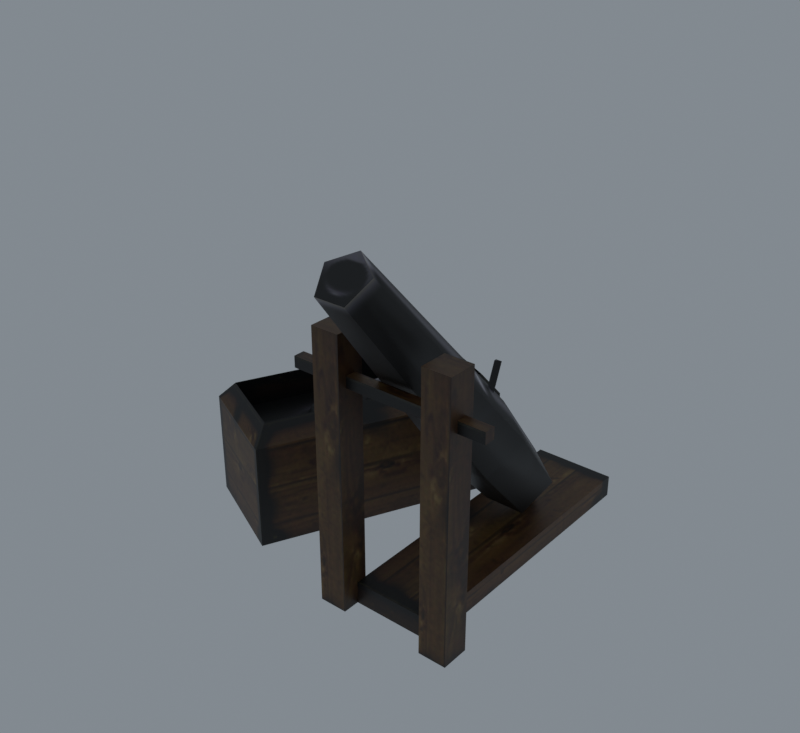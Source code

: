 # Source: import.blend  (saved by Blender 5.2.45; exported with 4.5.12 LTS)
import bpy
from mathutils import Matrix  # noqa: F401  (used for matrix-valued properties, if any)

bpy.ops.wm.read_factory_settings(use_empty=True)
scene = bpy.context.scene
scene.name = 'Beer01'

# ---- collections
col_collection = bpy.data.collections.new('Collection'); scene.collection.children.link(col_collection)

# ---- images (referenced by path relative to the original .blend; pixels are not part of the script)
import os
ASSET_DIR = os.environ.get("B2B_ASSET_DIR", "")  # directory of the original .blend (textures are referenced by path, not embedded)
HERE = os.path.dirname(os.path.abspath(__file__))  # packed textures are extracted next to this script under _unpacked/

def load_image(name, relpath, width, height, colorspace="sRGB"):
    """Load a texture the original file referenced (path relative to the .blend, or extracted next to this script)."""
    p = next((c for c in (os.path.join(HERE, relpath), os.path.join(ASSET_DIR, relpath)) if relpath and os.path.exists(c)), "")
    if p:
        img = bpy.data.images.load(p, check_existing=True)
        img.name = name
    else:  # same state as the original file: an image datablock whose file is absent (Cycles renders it pink)
        img = bpy.data.images.new(name, width, height)
        img.source = "FILE"
        img.filepath = "//" + (relpath or name)
    img.colorspace_settings.name = colorspace
    return img
img_horse_drawn_01_jpg = load_image('horse_drawn_01.jpg', '_unpacked/horse_drawn_01.c935c2f5.jpg', 256, 256, 'sRGB')

# ---- materials (node trees are filled in below, after node groups)
mat_horse_drawn_01_jpg = bpy.data.materials.new('horse_drawn_01.jpg')
mat_horse_drawn_01_jpg.diffuse_color = (0.8478, 0.4111, 0.865, 1.0)

# ---- material node trees
mat_horse_drawn_01_jpg.use_nodes = True; mat_horse_drawn_01_jpg.node_tree.nodes.clear()
_N = mat_horse_drawn_01_jpg.node_tree.nodes; _L = mat_horse_drawn_01_jpg.node_tree.links
n0 = _N.new('ShaderNodeBsdfPrincipled'); n0.name = 'Principled BSDF'; n0.location = (-200, 100)
n0.inputs[10].default_value = 0.005
n1 = _N.new('ShaderNodeOutputMaterial'); n1.name = 'Material Output'; n1.location = (200, 100)
n2 = _N.new('ShaderNodeTexImage'); n2.name = 'Image Texture'; n2.location = (-600, 100)
n2.image = img_horse_drawn_01_jpg
_L.new(n0.outputs[0], n1.inputs[0])
_L.new(n2.outputs[0], n0.inputs[0])
n1.is_active_output = True

# ---- world
world_world = bpy.data.worlds.new('World'); scene.world = world_world
world_world.use_nodes = True; world_world.node_tree.nodes.clear()
_N = world_world.node_tree.nodes; _L = world_world.node_tree.links
n0 = _N.new('ShaderNodeOutputWorld'); n0.name = 'World Output'; n0.location = (200, 100)
n1 = _N.new('ShaderNodeBackground'); n1.name = 'Background'; n1.location = (-200, 100)
n1.inputs[0].default_value = (0.32, 0.36, 0.4, 1.0)
n1.inputs[1].default_value = 0.7
_L.new(n1.outputs[0], n0.inputs[0])
n0.is_active_output = True
world_world.color = (0.05088, 0.05088, 0.05088)
world_world.sun_shadow_jitter_overblur = 0.0

# ---- meshes
me_cannon02 = bpy.data.meshes.new('Cannon02')
me_cannon02.from_pydata([(47.99, -58.6, 100.4), (58.45, -58.6, 100.4), (58.45, -48.14, 100.4), (47.99, -48.14, 100.4), (47.99, -58.6, -0.9877), (58.45, -58.6, -0.9877), (58.45, -48.14, -0.9877), (47.99, -48.14, -0.9877), (6.34, -58.6, 100.4), (16.8, -58.6, 100.4), (16.8, -48.14, 100.4), (6.34, -48.14, 100.4), (6.34, -58.6, -0.9878), (16.8, -58.6, -0.9878), (16.8, -48.14, -0.9878), (6.34, -48.14, -0.9878), (68.04, -55.42, 81.48), (68.04, -51.32, 81.48), (68.04, -51.32, 85.58), (68.04, -55.42, 85.58), (-4.61, -55.42, 81.48), (-4.61, -55.42, 85.58), (-4.61, -51.32, 85.58), (-4.61, -51.32, 81.48), (16.68, -52.3, 7.279), (47.91, -52.3, 7.279), (47.91, 57.38, 7.279), (16.68, 57.38, 7.279), (16.68, -52.3, -0.9877), (47.91, -52.3, -0.9877), (47.91, 57.38, -0.9877), (16.68, 57.38, -0.9877), (32.74, 28.66, 7.937), (32.74, 27.18, 28.06), (45.21, 20.24, 22.24), (20.27, 20.24, 22.24), (25.04, 9.011, 12.81), (40.45, 9.011, 12.81), (32.74, 5.346, 57.14), (47.08, -2.634, 50.44), (18.4, -2.634, 50.44), (23.88, -15.55, 39.61), (41.61, -15.55, 39.61), (32.74, -65.55, 132.4), (41.46, -70.41, 128.4), (24.02, -70.41, 128.4), (27.35, -78.26, 121.8), (38.13, -78.26, 121.8), (33.98, 1.305, 74.09), (31.65, 1.305, 74.09), (32.81, -1.349, 75.05), (32.81, -10.3, 51.58), (33.98, -7.645, 50.61), (31.65, -7.645, 50.61), (-31.22, -45.37, 36.52), (4.748, 31.76, 36.52), (-24.67, 45.48, 36.52), (-60.64, -31.65, 36.52), (-28.89, -52.29, 0.5583), (11.55, 34.43, 0.5583), (11.55, 34.43, 40.57), (-28.89, -52.29, 40.57), (-27.0, 52.4, 0.5583), (-27.0, 52.4, 40.57), (-67.44, -34.32, 0.5583), (-67.44, -34.32, 40.57), (4.748, 31.76, 47.46), (-31.22, -45.37, 47.46), (-24.67, 45.48, 47.46), (-60.64, -31.65, 47.46), (-28.75, -13.05, 45.89), (-36.14, -9.599, 41.18), (-35.43, -17.73, 41.18), (-28.04, -21.17, 41.18), (-21.35, -16.49, 41.18), (-22.07, -8.368, 41.18), (-29.46, -4.92, 41.18), (-38.14, -8.669, 36.32), (-37.23, -18.99, 36.32), (-27.84, -23.37, 36.32), (-19.36, -17.43, 36.32), (-20.26, -7.104, 36.32), (-29.65, -2.726, 36.32), (-24.47, 7.082, 45.89), (-31.87, 10.53, 41.18), (-31.16, 2.403, 41.18), (-23.76, -1.045, 41.18), (-17.08, 3.635, 41.18), (-17.79, 11.76, 41.18), (-25.18, 15.21, 41.18), (-33.86, 11.46, 36.32), (-32.96, 1.14, 36.32), (-23.57, -3.239, 36.32), (-15.08, 2.704, 36.32), (-15.99, 13.03, 36.32), (-25.38, 17.4, 36.32), (-19.49, 26.62, 45.89), (-26.89, 30.07, 41.18), (-26.17, 21.94, 41.18), (-18.78, 18.5, 41.18), (-12.1, 23.17, 41.18), (-12.81, 31.3, 41.18), (-20.2, 34.75, 41.18), (-28.88, 31.0, 36.32), (-27.98, 20.68, 36.32), (-18.59, 16.3, 36.32), (-10.1, 22.24, 36.32), (-11.0, 32.57, 36.32), (-20.39, 36.94, 36.32)], [], [(0, 1, 2), (2, 3, 0), (4, 5, 1), (1, 0, 4), (5, 6, 2), (2, 1, 5), (6, 7, 3), (3, 2, 6), (7, 4, 0), (0, 3, 7), (8, 9, 10), (10, 11, 8), (12, 13, 9), (9, 8, 12), (13, 14, 10), (10, 9, 13), (14, 15, 11), (11, 10, 14), (15, 12, 8), (8, 11, 15), (16, 17, 18), (18, 19, 16), (20, 21, 22), (22, 23, 20), (16, 19, 21), (21, 20, 16), (19, 18, 22), (22, 21, 19), (18, 17, 23), (23, 22, 18), (24, 25, 26), (26, 27, 24), (28, 29, 25), (25, 24, 28), (29, 30, 26), (26, 25, 29), (30, 31, 27), (27, 26, 30), (31, 28, 24), (24, 27, 31), (32, 33, 34), (32, 35, 33), (32, 36, 35), (32, 37, 36), (32, 34, 37), (34, 38, 39), (34, 33, 38), (33, 40, 38), (33, 35, 40), (35, 41, 40), (35, 36, 41), (36, 42, 41), (36, 37, 42), (37, 39, 42), (37, 34, 39), (39, 43, 44), (39, 38, 43), (38, 45, 43), (38, 40, 45), (40, 46, 45), (40, 41, 46), (41, 47, 46), (41, 42, 47), (42, 44, 47), (42, 39, 44), (43, 45, 46), (43, 46, 47), (43, 47, 44), (48, 49, 50), (51, 52, 48), (48, 50, 51), (52, 53, 49), (49, 48, 52), (53, 51, 50), (50, 49, 53), (54, 55, 56), (56, 57, 54), (58, 59, 60), (60, 61, 58), (59, 62, 63), (63, 60, 59), (62, 64, 65), (65, 63, 62), (64, 58, 61), (61, 65, 64), (61, 60, 66), (66, 67, 61), (60, 63, 68), (68, 66, 60), (63, 65, 69), (69, 68, 63), (65, 61, 67), (67, 69, 65), (67, 66, 55), (55, 54, 67), (66, 68, 56), (56, 55, 66), (68, 69, 57), (57, 56, 68), (69, 67, 54), (54, 57, 69), (70, 71, 72), (70, 72, 73), (70, 73, 74), (70, 74, 75), (70, 75, 76), (70, 76, 71), (71, 77, 78), (71, 78, 72), (72, 78, 79), (72, 79, 73), (73, 79, 80), (73, 80, 74), (74, 80, 81), (74, 81, 75), (75, 81, 82), (75, 82, 76), (76, 82, 77), (76, 77, 71), (83, 84, 85), (83, 85, 86), (83, 86, 87), (83, 87, 88), (83, 88, 89), (83, 89, 84), (84, 90, 91), (84, 91, 85), (85, 91, 92), (85, 92, 86), (86, 92, 93), (86, 93, 87), (87, 93, 94), (87, 94, 88), (88, 94, 95), (88, 95, 89), (89, 95, 90), (89, 90, 84), (96, 97, 98), (96, 98, 99), (96, 99, 100), (96, 100, 101), (96, 101, 102), (96, 102, 97), (97, 103, 104), (97, 104, 98), (98, 104, 105), (98, 105, 99), (99, 105, 106), (99, 106, 100), (100, 106, 107), (100, 107, 101), (101, 107, 108), (101, 108, 102), (102, 108, 103), (102, 103, 97)])
me_cannon02.polygons.foreach_set('use_smooth', [True] * 155)
_k = set([(0, 1), (0, 3), (0, 4), (1, 2), (1, 5), (2, 3), (2, 6), (3, 7), (8, 9), (8, 11), (8, 12), (9, 10), (9, 13), (10, 11), (10, 14), (11, 15), (16, 19), (16, 21), (17, 18), (18, 19), (18, 22), (18, 23), (19, 21), (20, 21), (20, 22), (21, 22), (22, 23), (24, 25), (24, 27), (24, 28), (25, 26), (25, 29), (26, 27), (26, 30), (27, 31), (43, 44), (43, 45), (44, 47), (45, 46), (46, 47), (48, 49), (48, 50), (48, 52), (49, 50), (49, 53), (50, 51), (54, 55), (54, 57), (54, 67), (55, 56), (55, 66), (56, 57), (56, 68), (57, 69), (58, 61), (59, 60), (60, 61), (60, 63), (60, 66), (61, 65), (61, 67), (62, 63), (63, 65), (63, 68), (64, 65), (65, 69), (66, 67), (66, 68), (67, 69), (68, 69)])
me_cannon02.attributes.new('sharp_edge', 'BOOLEAN', 'EDGE').data.foreach_set('value', [ (min(e.vertices), max(e.vertices)) in _k for e in me_cannon02.edges])
_uv = me_cannon02.uv_layers.new(name='Float2')
_uv.uv.foreach_set('vector', [0.8435, 0.7609, 0.8964, 0.7609, 0.8964, 0.8212, 0.8964, 0.8212, 0.8435, 0.8212, 0.8435, 0.7609, 0.9492, 0.8306, 0.9498, 0.8968, 0.5343, 0.8968, 0.5343, 0.8968, 0.5343, 0.8311, 0.9492, 0.8306, 0.4931, 0.208, 0.4931, 0.2557, 0.1211, 0.2557, 0.1211, 0.2557, 0.1211, 0.208, 0.4931, 0.208, 0.9498, 0.8968, 0.9498, 0.8311, 0.5343, 0.8311, 0.5343, 0.8311, 0.5343, 0.8968, 0.9498, 0.8968, 0.4931, 0.2557, 0.4931, 0.208, 0.1211, 0.208, 0.1211, 0.208, 0.1211, 0.2557, 0.4931, 0.2557, 0.8437, 0.7609, 0.8966, 0.7609, 0.8966, 0.8212, 0.8966, 0.8212, 0.8437, 0.8212, 0.8437, 0.7609, 0.9498, 0.831, 0.9498, 0.8962, 0.5343, 0.8967, 0.5343, 0.8967, 0.5343, 0.831, 0.9498, 0.831, 0.4931, 0.208, 0.4931, 0.2557, 0.1211, 0.2557, 0.1211, 0.2557, 0.1211, 0.208, 0.4931, 0.208, 0.9492, 0.8967, 0.9498, 0.831, 0.5343, 0.831, 0.5343, 0.831, 0.5343, 0.8967, 0.9492, 0.8967, 0.4931, 0.2557, 0.4931, 0.208, 0.1211, 0.208, 0.1211, 0.208, 0.1211, 0.2557, 0.4931, 0.2557, 0.9239, 0.4006, 0.9592, 0.4006, 0.9592, 0.4259, 0.9592, 0.4259, 0.9239, 0.4259, 0.9239, 0.4006, 0.9239, 0.4006, 0.9239, 0.4259, 0.9592, 0.4259, 0.9592, 0.4259, 0.9592, 0.4006, 0.9239, 0.4006, 0.9631, 0.9441, 0.9631, 0.9694, 0.4948, 0.9694, 0.4948, 0.9694, 0.4948, 0.9441, 0.9631, 0.9441, 0.9362, 0.7743, 0.9362, 0.8096, 0.5217, 0.8096, 0.5217, 0.8096, 0.5217, 0.7743, 0.9362, 0.7743, 0.9631, 0.9694, 0.9631, 0.9441, 0.4948, 0.9441, 0.4948, 0.9441, 0.4948, 0.9694, 0.9631, 0.9694, 0.4921, 0.9369, 0.4921, 0.7502, 0.966, 0.7502, 0.966, 0.7502, 0.966, 0.9369, 0.4921, 0.9369, 0.2633, 0.3509, 0.433, 0.3509, 0.433, 0.4112, 0.433, 0.4112, 0.2633, 0.4112, 0.2633, 0.3509, 0.4949, 0.7131, 0.9679, 0.7131, 0.9679, 0.7641, 0.9679, 0.7641, 0.4949, 0.7641, 0.4949, 0.7131, 0.433, 0.3509, 0.2633, 0.3509, 0.2633, 0.4112, 0.2633, 0.4112, 0.433, 0.4112, 0.433, 0.3509, 0.9679, 0.7131, 0.4949, 0.7131, 0.4949, 0.7641, 0.4949, 0.7641, 0.9679, 0.7641, 0.9679, 0.7131, 0.8574, 0.0629, 0.9305, 0.0809, 0.8877, 0.0809, 0.9974, 0.0629, 0.9683, 0.0809, 0.9305, 0.0809, 0.9974, 0.0629, 0.9973, 0.0809, 0.9683, 0.0809, 0.8574, 0.0629, 0.8629, 0.0809, 0.8428, 0.0809, 0.8574, 0.0629, 0.8877, 0.0809, 0.8629, 0.0809, 0.8877, 0.0809, 0.9305, 0.1208, 0.888, 0.1208, 0.8877, 0.0809, 0.9305, 0.0809, 0.9305, 0.1208, 0.9305, 0.0809, 0.968, 0.1208, 0.9305, 0.1208, 0.9305, 0.0809, 0.9683, 0.0809, 0.968, 0.1208, 0.9683, 0.0809, 0.9973, 0.1208, 0.968, 0.1208, 0.9683, 0.0809, 0.9973, 0.0809, 0.9973, 0.1208, 0.8428, 0.0809, 0.8631, 0.1208, 0.8426, 0.1208, 0.8428, 0.0809, 0.8629, 0.0809, 0.8631, 0.1208, 0.8629, 0.0809, 0.888, 0.1208, 0.8631, 0.1208, 0.8629, 0.0809, 0.8877, 0.0809, 0.888, 0.1208, 0.888, 0.1208, 0.9305, 0.2382, 0.8866, 0.2382, 0.888, 0.1208, 0.9305, 0.1208, 0.9305, 0.2382, 0.9305, 0.1208, 0.9694, 0.2382, 0.9305, 0.2382, 0.9305, 0.1208, 0.968, 0.1208, 0.9694, 0.2382, 0.968, 0.1208, 0.9974, 0.2382, 0.9694, 0.2382, 0.968, 0.1208, 0.9973, 0.1208, 0.9974, 0.2382, 0.8426, 0.1208, 0.8624, 0.2382, 0.8434, 0.2382, 0.8426, 0.1208, 0.8631, 0.1208, 0.8624, 0.2382, 0.8631, 0.1208, 0.8866, 0.2382, 0.8624, 0.2382, 0.8631, 0.1208, 0.888, 0.1208, 0.8866, 0.2382, 0.502, 0.5455, 0.465, 0.5131, 0.4791, 0.4607, 0.502, 0.5455, 0.4791, 0.4607, 0.5248, 0.4607, 0.502, 0.5455, 0.5248, 0.4607, 0.539, 0.5131, 0.4279, 0.7342, 0.4145, 0.7342, 0.4212, 0.7257, 0.4212, 0.697, 0.4279, 0.7055, 0.4279, 0.7342, 0.4279, 0.7342, 0.4212, 0.7257, 0.4212, 0.697, 0.4279, 0.7055, 0.4145, 0.7055, 0.4145, 0.7342, 0.4145, 0.7342, 0.4279, 0.7342, 0.4279, 0.7055, 0.4145, 0.7055, 0.4212, 0.697, 0.4212, 0.7257, 0.4212, 0.7257, 0.4145, 0.7342, 0.4145, 0.7055, 0.6175, 0.0642, 0.7811, 0.0642, 0.7811, 0.1628, 0.7811, 0.1628, 0.6175, 0.1628, 0.6175, 0.0642, 0.4945, 0.7103, 0.9693, 0.7103, 0.9693, 0.9025, 0.9693, 0.9025, 0.4945, 0.9025, 0.4945, 0.7103, 0.966, 0.7034, 0.4948, 0.7034, 0.4948, 0.9019, 0.4948, 0.9019, 0.966, 0.9019, 0.966, 0.7034, 0.9693, 0.7103, 0.4945, 0.7103, 0.4945, 0.9025, 0.4945, 0.9025, 0.9693, 0.9025, 0.9693, 0.7103, 0.4948, 0.7034, 0.966, 0.7034, 0.966, 0.9019, 0.966, 0.9019, 0.4948, 0.9019, 0.4948, 0.7034, 0.4945, 0.9025, 0.9693, 0.9025, 0.9702, 0.9717, 0.9702, 0.9717, 0.4935, 0.9717, 0.4945, 0.9025, 0.966, 0.9019, 0.4948, 0.9019, 0.4945, 0.9759, 0.4945, 0.9759, 0.9663, 0.9759, 0.966, 0.9019, 0.9693, 0.9025, 0.4945, 0.9025, 0.4935, 0.9717, 0.4935, 0.9717, 0.9702, 0.9717, 0.9693, 0.9025, 0.4948, 0.9019, 0.966, 0.9019, 0.9663, 0.9759, 0.9663, 0.9759, 0.4945, 0.9759, 0.4948, 0.9019, 0.1184, 0.1128, 0.4928, 0.1128, 0.4928, 0.008, 0.4928, 0.008, 0.1184, 0.008, 0.1184, 0.1128, 0.4951, 0.1115, 0.1181, 0.1115, 0.1181, 0.0044, 0.1181, 0.0044, 0.4951, 0.0044, 0.4951, 0.1115, 0.4928, 0.1128, 0.1184, 0.1128, 0.1184, 0.008, 0.1184, 0.008, 0.4928, 0.008, 0.4928, 0.1128, 0.1181, 0.1115, 0.4951, 0.1115, 0.4951, 0.0044, 0.4951, 0.0044, 0.1181, 0.0044, 0.1181, 0.1115, 0.7271, 0.1183, 0.7137, 0.1183, 0.7204, 0.1045, 0.7271, 0.1183, 0.7204, 0.1045, 0.7338, 0.1045, 0.7271, 0.1183, 0.7338, 0.1045, 0.7404, 0.1183, 0.7271, 0.1183, 0.7404, 0.1183, 0.7338, 0.1321, 0.7271, 0.1183, 0.7338, 0.1321, 0.7204, 0.1321, 0.7271, 0.1183, 0.7204, 0.1321, 0.7137, 0.1183, 0.7137, 0.1183, 0.7101, 0.1183, 0.7186, 0.1008, 0.7137, 0.1183, 0.7186, 0.1008, 0.7204, 0.1045, 0.7204, 0.1045, 0.7186, 0.1008, 0.7356, 0.1008, 0.7204, 0.1045, 0.7356, 0.1008, 0.7338, 0.1045, 0.7338, 0.1045, 0.7356, 0.1008, 0.744, 0.1183, 0.7338, 0.1045, 0.744, 0.1183, 0.7404, 0.1183, 0.7404, 0.1183, 0.744, 0.1183, 0.7356, 0.1358, 0.7404, 0.1183, 0.7356, 0.1358, 0.7338, 0.1321, 0.7338, 0.1321, 0.7356, 0.1358, 0.7186, 0.1358, 0.7338, 0.1321, 0.7186, 0.1358, 0.7204, 0.1321, 0.7204, 0.1321, 0.7186, 0.1358, 0.7101, 0.1183, 0.7204, 0.1321, 0.7101, 0.1183, 0.7137, 0.1183, 0.7257, 0.1183, 0.7123, 0.1183, 0.719, 0.1045, 0.7257, 0.1183, 0.719, 0.1045, 0.7323, 0.1045, 0.7257, 0.1183, 0.7323, 0.1045, 0.739, 0.1183, 0.7257, 0.1183, 0.739, 0.1183, 0.7323, 0.1321, 0.7257, 0.1183, 0.7323, 0.1321, 0.719, 0.1321, 0.7257, 0.1183, 0.719, 0.1321, 0.7123, 0.1183, 0.7123, 0.1183, 0.7087, 0.1183, 0.7172, 0.1008, 0.7123, 0.1183, 0.7172, 0.1008, 0.719, 0.1045, 0.719, 0.1045, 0.7172, 0.1008, 0.7341, 0.1008, 0.719, 0.1045, 0.7341, 0.1008, 0.7323, 0.1045, 0.7323, 0.1045, 0.7341, 0.1008, 0.7426, 0.1183, 0.7323, 0.1045, 0.7426, 0.1183, 0.739, 0.1183, 0.739, 0.1183, 0.7426, 0.1183, 0.7341, 0.1358, 0.739, 0.1183, 0.7341, 0.1358, 0.7323, 0.1321, 0.7323, 0.1321, 0.7341, 0.1358, 0.7172, 0.1358, 0.7323, 0.1321, 0.7172, 0.1358, 0.719, 0.1321, 0.719, 0.1321, 0.7172, 0.1358, 0.7087, 0.1183, 0.719, 0.1321, 0.7087, 0.1183, 0.7123, 0.1183, 0.7265, 0.1179, 0.7131, 0.1179, 0.7198, 0.1042, 0.7265, 0.1179, 0.7198, 0.1042, 0.7332, 0.1042, 0.7265, 0.1179, 0.7332, 0.1042, 0.7399, 0.1179, 0.7265, 0.1179, 0.7399, 0.1179, 0.7332, 0.1317, 0.7265, 0.1179, 0.7332, 0.1317, 0.7198, 0.1317, 0.7265, 0.1179, 0.7198, 0.1317, 0.7131, 0.1179, 0.7131, 0.1179, 0.7095, 0.1179, 0.718, 0.1004, 0.7131, 0.1179, 0.718, 0.1004, 0.7198, 0.1042, 0.7198, 0.1042, 0.718, 0.1004, 0.735, 0.1004, 0.7198, 0.1042, 0.735, 0.1004, 0.7332, 0.1042, 0.7332, 0.1042, 0.735, 0.1004, 0.7435, 0.1179, 0.7332, 0.1042, 0.7435, 0.1179, 0.7399, 0.1179, 0.7399, 0.1179, 0.7435, 0.1179, 0.735, 0.1354, 0.7399, 0.1179, 0.735, 0.1354, 0.7332, 0.1317, 0.7332, 0.1317, 0.735, 0.1354, 0.718, 0.1354, 0.7332, 0.1317, 0.718, 0.1354, 0.7198, 0.1317, 0.7198, 0.1317, 0.718, 0.1354, 0.7095, 0.1179, 0.7198, 0.1317, 0.7095, 0.1179, 0.7131, 0.1179])
me_cannon02.materials.append(mat_horse_drawn_01_jpg)
me_cannon02.update()
me_cannon02.normals_split_custom_set([tuple(v) for v in zip(*[iter([0.0, 0.0, 1.0, 0.0, 0.0, 1.0, 0.0, 0.0, 1.0, 0.0, 0.0, 1.0, 0.0, 0.0, 1.0, 0.0, 0.0, 1.0, 0.0, -1.0, 0.0, 0.0, -1.0, 0.0, 0.0, -1.0, 0.0, 0.0, -1.0, 0.0, 0.0, -1.0, 0.0, 0.0, -1.0, 0.0, 1.0, 0.0, 0.0, 1.0, 0.0, 0.0, 1.0, 0.0, 0.0, 1.0, 0.0, 0.0, 1.0, 0.0, 0.0, 1.0, 0.0, 0.0, 0.0, 1.0, 0.0, 0.0, 1.0, 0.0, 0.0, 1.0, 0.0, 0.0, 1.0, 0.0, 0.0, 1.0, 0.0, 0.0, 1.0, 0.0, -1.0, 0.0, 0.0, -1.0, 0.0, 0.0, -1.0, 0.0, 0.0, -1.0, 0.0, 0.0, -1.0, 0.0, 0.0, -1.0, 0.0, 0.0, 0.0, 0.0, 1.0, 0.0, 0.0, 1.0, 0.0, 0.0, 1.0, 0.0, 0.0, 1.0, 0.0, 0.0, 1.0, 0.0, 0.0, 1.0, 0.0, -1.0, 0.0, 0.0, -1.0, 0.0, 0.0, -1.0, 0.0, 0.0, -1.0, 0.0, 0.0, -1.0, 0.0, 0.0, -1.0, 0.0, 1.0, 0.0, 0.0, 1.0, 0.0, 0.0, 1.0, 0.0, 0.0, 1.0, 0.0, 0.0, 1.0, 0.0, 0.0, 1.0, 0.0, 0.0, 0.0, 1.0, -1.035e-06, 0.0, 1.0, -1.035e-06, 0.0, 1.0, -1.035e-06, 0.0, 1.0, -1.035e-06, 0.0, 1.0, -1.035e-06, 0.0, 1.0, -1.035e-06, -1.0, 0.0, 0.0, -1.0, 0.0, 0.0, -1.0, 0.0, 0.0, -1.0, 0.0, 0.0, -1.0, 0.0, 0.0, -1.0, 0.0, 0.0, 1.0, 0.0, 0.0, 1.0, 0.0, 0.0, 1.0, 0.0, 0.0, 1.0, 0.0, 0.0, 1.0, 0.0, 0.0, 1.0, 0.0, 0.0, -1.0, 0.0, 0.0, -1.0, 0.0, 0.0, -1.0, 0.0, 0.0, -1.0, 0.0, 0.0, -1.0, 0.0, 0.0, -1.0, 0.0, 0.0, 0.0, -1.0, 0.0, 0.0, -1.0, 0.0, 0.0, -1.0, 0.0, 0.0, -1.0, 0.0, 0.0, -1.0, 0.0, 0.0, -1.0, 0.0, 0.0, 0.0, 1.0, 0.0, 0.0, 1.0, 0.0, 0.0, 1.0, 0.0, 0.0, 1.0, 0.0, 0.0, 1.0, 0.0, 0.0, 1.0, 0.0, 1.0, 0.0, 0.0, 1.0, 0.0, 0.0, 1.0, 0.0, 0.0, 1.0, 0.0, 0.0, 1.0, 0.0, 0.0, 1.0, 0.0, 0.0, 0.0, 1.0, 0.0, 0.0, 1.0, 0.0, 0.0, 1.0, 0.0, 0.0, 1.0, 0.0, 0.0, 1.0, 0.0, 0.0, 1.0, 0.0, -1.0, 0.0, 0.0, -1.0, 0.0, 0.0, -1.0, 0.0, 0.0, -1.0, 0.0, 0.0, -1.0, 0.0, 0.0, -1.0, 0.0, 1.0, 0.0, 0.0, 1.0, 0.0, 0.0, 1.0, 0.0, 0.0, 1.0, 0.0, 0.0, 1.0, 0.0, 0.0, 1.0, 0.0, 0.0, 0.0, 1.0, 0.0, 0.0, 1.0, 0.0, 0.0, 1.0, 0.0, 0.0, 1.0, 0.0, 0.0, 1.0, 0.0, 0.0, 1.0, 0.0, -1.0, 0.0, 0.0, -1.0, 0.0, 0.0, -1.0, 0.0, 0.0, -1.0, 0.0, 0.0, -1.0, 0.0, 0.0, -1.0, 0.0, 0.0, -1.466e-05, 0.5888, -0.8083, -0.08773, 0.7037, 0.705, 0.8372, 0.5292, 0.138, -1.466e-05, 0.5888, -0.8083, -0.9008, 0.3031, -0.311, -0.08773, 0.7037, 0.705, -1.466e-05, 0.5888, -0.8083, -0.2686, -0.1951, -0.9433, -0.9008, 0.3031, -0.311, -1.466e-05, 0.5888, -0.8083, 0.4529, -0.1583, -0.8774, -0.2686, -0.1951, -0.9433, -1.466e-05, 0.5888, -0.8083, 0.8372, 0.5292, 0.138, 0.4529, -0.1583, -0.8774, 0.8372, 0.5292, 0.138, 0.005332, 0.3875, 0.9218, 0.9493, 0.1241, 0.2888, 0.8372, 0.5292, 0.138, -0.08773, 0.7037, 0.705, 0.005332, 0.3875, 0.9218, -0.08773, 0.7037, 0.705, -0.9447, 0.12, 0.3053, 0.005332, 0.3875, 0.9218, -0.08773, 0.7037, 0.705, -0.9008, 0.3031, -0.311, -0.9447, 0.12, 0.3053, -0.9008, 0.3031, -0.311, -0.4715, -0.3401, -0.8136, -0.9447, 0.12, 0.3053, -0.9008, 0.3031, -0.311, -0.2686, -0.1951, -0.9433, -0.4715, -0.3401, -0.8136, -0.2686, -0.1951, -0.9433, 0.4887, -0.345, -0.8013, -0.4715, -0.3401, -0.8136, -0.2686, -0.1951, -0.9433, 0.4529, -0.1583, -0.8774, 0.4887, -0.345, -0.8013, 0.4529, -0.1583, -0.8774, 0.9493, 0.1241, 0.2888, 0.4887, -0.345, -0.8013, 0.4529, -0.1583, -0.8774, 0.8372, 0.5292, 0.138, 0.9493, 0.1241, 0.2888, 0.9493, 0.1241, 0.2888, 0.1155, 0.3479, 0.9304, 0.997, -0.07585, 0.01684, 0.9493, 0.1241, 0.2888, 0.005332, 0.3875, 0.9218, 0.1155, 0.3479, 0.9304, 0.005332, 0.3875, 0.9218, -0.7362, 0.2006, 0.6464, 0.1155, 0.3479, 0.9304, 0.005332, 0.3875, 0.9218, -0.9447, 0.12, 0.3053, -0.7362, 0.2006, 0.6464, -0.9447, 0.12, 0.3053, -0.6612, -0.3442, -0.6666, -0.7362, 0.2006, 0.6464, -0.9447, 0.12, 0.3053, -0.4715, -0.3401, -0.8136, -0.6612, -0.3442, -0.6666, -0.4715, -0.3401, -0.8136, 0.3306, -0.4104, -0.8498, -0.6612, -0.3442, -0.6666, -0.4715, -0.3401, -0.8136, 0.4887, -0.345, -0.8013, 0.3306, -0.4104, -0.8498, 0.4887, -0.345, -0.8013, 0.997, -0.07585, 0.01684, 0.3306, -0.4104, -0.8498, 0.4887, -0.345, -0.8013, 0.9493, 0.1241, 0.2888, 0.997, -0.07585, 0.01684, -3.307e-05, -0.2833, 0.959, -3.361e-05, -0.2833, 0.959, 8.432e-06, -0.2833, 0.959, -3.307e-05, -0.2833, 0.959, 8.432e-06, -0.2833, 0.959, 2.173e-05, -0.2833, 0.959, -3.307e-05, -0.2833, 0.959, 2.173e-05, -0.2833, 0.959, 2.031e-05, -0.2833, 0.959, -1.488e-05, 0.1271, 0.9919, 3.651e-07, 0.1271, 0.9919, -1.609e-05, 0.1271, 0.9919, 0.8699, -0.3347, 0.3624, 0.8699, -0.3347, 0.3623, 0.8699, -0.3347, 0.3624, 0.8699, -0.3347, 0.3624, 0.8699, -0.3347, 0.3624, 0.8699, -0.3347, 0.3624, -2.135e-05, 0.6785, -0.7346, 2.125e-05, 0.6785, -0.7346, -1.944e-08, 0.6785, -0.7346, -1.944e-08, 0.6785, -0.7346, 0.0, 0.6785, -0.7346, -2.135e-05, 0.6785, -0.7346, -0.8699, -0.3347, 0.3624, -0.8699, -0.3347, 0.3624, -0.8699, -0.3347, 0.3624, -0.8699, -0.3347, 0.3624, -0.8699, -0.3347, 0.3624, -0.8699, -0.3347, 0.3624, -4.737e-08, 0.0, 1.0, 8.837e-08, 0.0, 1.0, 4.737e-08, 0.0, 1.0, 4.737e-08, 0.0, 1.0, -8.837e-08, 0.0, 1.0, -4.737e-08, 0.0, 1.0, 0.9063, -0.4226, 2.854e-07, 0.9063, -0.4226, 1.132e-06, 0.9063, -0.4226, 8.466e-07, 0.9063, -0.4226, 8.466e-07, 0.9063, -0.4226, 0.0, 0.9063, -0.4226, 2.854e-07, 0.4226, 0.9063, -1.267e-06, 0.4226, 0.9063, 0.0, 0.4226, 0.9063, -1.172e-06, 0.4226, 0.9063, -1.172e-06, 0.4226, 0.9063, -2.439e-06, 0.4226, 0.9063, -1.267e-06, -0.9063, 0.4226, 0.0, -0.9063, 0.4226, 0.0, -0.9063, 0.4226, 0.0, -0.9063, 0.4226, 0.0, -0.9063, 0.4226, 0.0, -0.9063, 0.4226, 0.0, -0.4226, -0.9063, 0.0, -0.4226, -0.9063, 0.0, -0.4226, -0.9063, 0.0, -0.4226, -0.9063, 0.0, -0.4226, -0.9063, 0.0, -0.4226, -0.9063, 0.0, 0.3939, -0.1837, 0.9006, 0.3939, -0.1837, 0.9006, 0.3939, -0.1837, 0.9006, 0.3939, -0.1837, 0.9006, 0.3939, -0.1837, 0.9006, 0.3939, -0.1837, 0.9006, 0.1762, 0.3779, 0.9089, 0.1762, 0.3779, 0.9089, 0.1762, 0.3779, 0.9089, 0.1762, 0.3779, 0.9089, 0.1762, 0.3779, 0.9089, 0.1762, 0.3779, 0.9089, -0.3939, 0.1837, 0.9006, -0.3939, 0.1837, 0.9006, -0.3939, 0.1837, 0.9006, -0.3939, 0.1837, 0.9006, -0.3939, 0.1837, 0.9006, -0.3939, 0.1837, 0.9006, -0.1762, -0.3779, 0.9089, -0.1762, -0.3779, 0.9089, -0.1762, -0.3779, 0.9089, -0.1762, -0.3779, 0.9089, -0.1762, -0.3779, 0.9089, -0.1762, -0.3779, 0.9089, -0.9063, 0.4226, 2.881e-07, -0.9063, 0.4226, 3.54e-06, -0.9063, 0.4226, 3.251e-06, -0.9063, 0.4226, 3.251e-06, -0.9063, 0.4226, 0.0, -0.9063, 0.4226, 2.881e-07, -0.4226, -0.9063, -5.996e-06, -0.4226, -0.9063, 0.0, -0.4226, -0.9063, -1.565e-06, -0.4226, -0.9063, -1.565e-06, -0.4226, -0.9063, -7.56e-06, -0.4226, -0.9063, -5.996e-06, 0.9063, -0.4226, 0.0, 0.9063, -0.4226, 0.0, 0.9063, -0.4226, 0.0, 0.9063, -0.4226, 0.0, 0.9063, -0.4226, 0.0, 0.9063, -0.4226, 0.0, 0.4226, 0.9063, 0.0, 0.4226, 0.9063, 0.0, 0.4226, 0.9063, 0.0, 0.4226, 0.9063, 0.0, 0.4226, 0.9063, 0.0, 0.4226, 0.9063, 0.0, 1.546e-06, 3.672e-06, 1.0, -0.4405, 0.1271, 0.8887, -0.3303, -0.3179, 0.8887, 1.546e-06, 3.672e-06, 1.0, -0.3303, -0.3179, 0.8887, 0.1102, -0.445, 0.8887, 1.546e-06, 3.672e-06, 1.0, 0.1102, -0.445, 0.8887, 0.4405, -0.1271, 0.8887, 1.546e-06, 3.672e-06, 1.0, 0.4405, -0.1271, 0.8887, 0.3303, 0.3179, 0.8887, 1.546e-06, 3.672e-06, 1.0, 0.3303, 0.3179, 0.8887, -0.1102, 0.445, 0.8887, 1.546e-06, 3.672e-06, 1.0, -0.1102, 0.445, 0.8887, -0.4405, 0.1271, 0.8887, -0.4405, 0.1271, 0.8887, -0.5026, 0.3637, 0.7843, -0.5663, -0.2534, 0.7843, -0.4405, 0.1271, 0.8887, -0.5663, -0.2534, 0.7843, -0.3303, -0.3179, 0.8887, -0.3303, -0.3179, 0.8887, -0.5663, -0.2534, 0.7843, -0.06371, -0.6171, 0.7843, -0.3303, -0.3179, 0.8887, -0.06371, -0.6171, 0.7843, 0.1102, -0.445, 0.8887, 0.1102, -0.445, 0.8887, -0.06371, -0.6171, 0.7843, 0.5026, -0.3637, 0.7843, 0.1102, -0.445, 0.8887, 0.5026, -0.3637, 0.7843, 0.4405, -0.1271, 0.8887, 0.4405, -0.1271, 0.8887, 0.5026, -0.3637, 0.7843, 0.5663, 0.2534, 0.7843, 0.4405, -0.1271, 0.8887, 0.5663, 0.2534, 0.7843, 0.3303, 0.3179, 0.8887, 0.3303, 0.3179, 0.8887, 0.5663, 0.2534, 0.7843, 0.06371, 0.6171, 0.7843, 0.3303, 0.3179, 0.8887, 0.06371, 0.6171, 0.7843, -0.1102, 0.445, 0.8887, -0.1102, 0.445, 0.8887, 0.06371, 0.6171, 0.7843, -0.5026, 0.3637, 0.7843, -0.1102, 0.445, 0.8887, -0.5026, 0.3637, 0.7843, -0.4405, 0.1271, 0.8887, 3.112e-06, 1.346e-06, 1.0, -0.4405, 0.1271, 0.8887, -0.3303, -0.3179, 0.8887, 3.112e-06, 1.346e-06, 1.0, -0.3303, -0.3179, 0.8887, 0.1102, -0.445, 0.8887, 3.112e-06, 1.346e-06, 1.0, 0.1102, -0.445, 0.8887, 0.4405, -0.1271, 0.8887, 3.112e-06, 1.346e-06, 1.0, 0.4405, -0.1271, 0.8887, 0.3303, 0.3179, 0.8887, 3.112e-06, 1.346e-06, 1.0, 0.3303, 0.3179, 0.8887, -0.1102, 0.445, 0.8887, 3.112e-06, 1.346e-06, 1.0, -0.1102, 0.445, 0.8887, -0.4405, 0.1271, 0.8887, -0.4405, 0.1271, 0.8887, -0.5026, 0.3637, 0.7843, -0.5663, -0.2534, 0.7843, -0.4405, 0.1271, 0.8887, -0.5663, -0.2534, 0.7843, -0.3303, -0.3179, 0.8887, -0.3303, -0.3179, 0.8887, -0.5663, -0.2534, 0.7843, -0.06371, -0.6171, 0.7843, -0.3303, -0.3179, 0.8887, -0.06371, -0.6171, 0.7843, 0.1102, -0.445, 0.8887, 0.1102, -0.445, 0.8887, -0.06371, -0.6171, 0.7843, 0.5026, -0.3637, 0.7843, 0.1102, -0.445, 0.8887, 0.5026, -0.3637, 0.7843, 0.4405, -0.1271, 0.8887, 0.4405, -0.1271, 0.8887, 0.5026, -0.3637, 0.7843, 0.5663, 0.2534, 0.7843, 0.4405, -0.1271, 0.8887, 0.5663, 0.2534, 0.7843, 0.3303, 0.3179, 0.8887, 0.3303, 0.3179, 0.8887, 0.5663, 0.2534, 0.7843, 0.06371, 0.6171, 0.7843, 0.3303, 0.3179, 0.8887, 0.06371, 0.6171, 0.7843, -0.1102, 0.445, 0.8887, -0.1102, 0.445, 0.8887, 0.06371, 0.6171, 0.7843, -0.5026, 0.3637, 0.7843, -0.1102, 0.445, 0.8887, -0.5026, 0.3637, 0.7843, -0.4405, 0.1271, 0.8887, 1.18e-06, 2.519e-06, 1.0, -0.4405, 0.1271, 0.8887, -0.3303, -0.3179, 0.8887, 1.18e-06, 2.519e-06, 1.0, -0.3303, -0.3179, 0.8887, 0.1102, -0.445, 0.8887, 1.18e-06, 2.519e-06, 1.0, 0.1102, -0.445, 0.8887, 0.4405, -0.1271, 0.8887, 1.18e-06, 2.519e-06, 1.0, 0.4405, -0.1271, 0.8887, 0.3303, 0.3179, 0.8887, 1.18e-06, 2.519e-06, 1.0, 0.3303, 0.3179, 0.8887, -0.1102, 0.445, 0.8887, 1.18e-06, 2.519e-06, 1.0, -0.1102, 0.445, 0.8887, -0.4405, 0.1271, 0.8887, -0.4405, 0.1271, 0.8887, -0.5026, 0.3637, 0.7843, -0.5663, -0.2534, 0.7843, -0.4405, 0.1271, 0.8887, -0.5663, -0.2534, 0.7843, -0.3303, -0.3179, 0.8887, -0.3303, -0.3179, 0.8887, -0.5663, -0.2534, 0.7843, -0.06371, -0.6171, 0.7843, -0.3303, -0.3179, 0.8887, -0.06371, -0.6171, 0.7843, 0.1102, -0.445, 0.8887, 0.1102, -0.445, 0.8887, -0.06371, -0.6171, 0.7843, 0.5026, -0.3637, 0.7843, 0.1102, -0.445, 0.8887, 0.5026, -0.3637, 0.7843, 0.4405, -0.1271, 0.8887, 0.4405, -0.1271, 0.8887, 0.5026, -0.3637, 0.7843, 0.5663, 0.2534, 0.7843, 0.4405, -0.1271, 0.8887, 0.5663, 0.2534, 0.7843, 0.3303, 0.3179, 0.8887, 0.3303, 0.3179, 0.8887, 0.5663, 0.2534, 0.7843, 0.06369, 0.6171, 0.7843, 0.3303, 0.3179, 0.8887, 0.06369, 0.6171, 0.7843, -0.1102, 0.445, 0.8887, -0.1102, 0.445, 0.8887, 0.06369, 0.6171, 0.7843, -0.5026, 0.3637, 0.7843, -0.1102, 0.445, 0.8887, -0.5026, 0.3637, 0.7843, -0.4405, 0.1271, 0.8887])] * 3)])
arm_cannon02_skeleton = bpy.data.armatures.new('Cannon02_skeleton')  # bones are not reproduced

# ---- objects
ob_cannon02_skeleton = bpy.data.objects.new('Cannon02_skeleton', arm_cannon02_skeleton)
ob_cannon02 = bpy.data.objects.new('Cannon02', me_cannon02)

# ---- transforms, parenting, visibility, modifiers, constraints
ob_cannon02_skeleton.location = (0.0, 0.0, 0.0)
ob_cannon02_skeleton.show_in_front = True
ob_cannon02.parent = ob_cannon02_skeleton
ob_cannon02.location = (0.0, 0.0, 0.0)
_vg = ob_cannon02.vertex_groups.new(name='Box06')
_vg.add([0, 1, 2, 3, 4, 5, 6, 7, 8, 9, 10, 11, 12, 13, 14, 15, 16, 17, 18, 19, 20, 21, 22, 23, 24, 25, 26, 27, 28, 29, 30, 31, 32, 33, 34, 35, 36, 37, 38, 39, 40, 41, 42, 43, 44, 45, 46, 47, 48, 49, 50, 51, 52, 53, 54, 55, 56, 57, 58, 59, 60, 61, 62, 63, 64, 65, 66, 67, 68, 69, 70, 71, 72, 73, 74, 75, 76, 77, 78, 79, 80, 81, 82, 83, 84, 85, 86, 87, 88, 89, 90, 91, 92, 93, 94, 95, 96, 97, 98, 99, 100, 101, 102, 103, 104, 105, 106, 107, 108], 1.0, 'REPLACE')
_m = ob_cannon02.modifiers.new('Armature', 'ARMATURE')
_m.object = ob_cannon02_skeleton

# ---- collection membership
scene.collection.objects.link(ob_cannon02_skeleton)
scene.collection.objects.link(ob_cannon02)

# ---- scene / render settings (as saved in the file)
scene.frame_start = 0; scene.frame_end = 0; scene.frame_set(0)
scene.render.engine = 'CYCLES'
scene.render.resolution_x = 480
scene.render.resolution_y = 440
scene.render.film_transparent = True
scene.render.bake_bias = 0.0
scene.render.bake_samples = 0
scene.render.compositor_device = 'GPU'
scene.cycles.samples = 8
scene.eevee.use_volume_custom_range = False
scene.eevee.fast_gi_thickness_near = 0.1
scene.eevee.fast_gi_thickness_far = 0.0
scene.eevee.ray_tracing_options.screen_trace_thickness = 0.1
scene.view_settings.view_transform = 'Standard'
bpy.context.view_layer.update()

# ---- added for rendering (the .blend has no active camera): camera
cam_auto = bpy.data.cameras.new('AutoCamera')
cam_auto.lens = 50.0
cam_auto.sensor_width = 36.0
cam_auto.clip_end = 3792.62
ob_auto_camera = bpy.data.objects.new('AutoCamera', cam_auto)
scene.collection.objects.link(ob_auto_camera)
ob_auto_camera.location = (216.407, -269.764, 238.61)
ob_auto_camera.rotation_euler = (1.09748, -7.21219e-08, 0.694738)
scene.camera = ob_auto_camera
bpy.context.view_layer.update()
